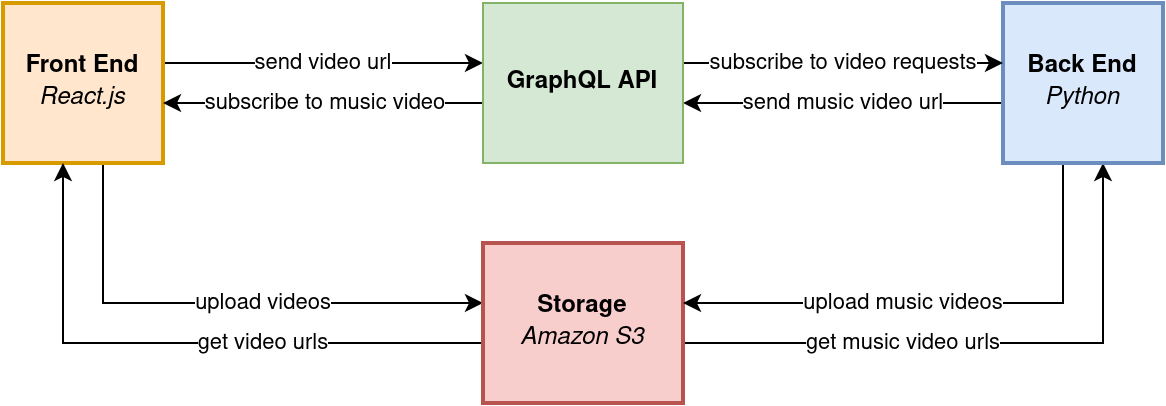

The diagram above was exported from draw.io. Its source (the exported page's mxGraphModel, read from the mxfile embedded in the PNG):
<mxGraphModel dx="1137" dy="638" grid="1" gridSize="10" guides="1" tooltips="1" connect="1" arrows="1" fold="1" page="1" pageScale="1" pageWidth="850" pageHeight="1100" math="0" shadow="0">
  <root>
    <mxCell id="0" />
    <mxCell id="1" parent="0" />
    <mxCell id="tURKbGZsQxp_O_CVgYqd-7" value="send video url" style="edgeStyle=orthogonalEdgeStyle;rounded=0;orthogonalLoop=1;jettySize=auto;html=1;startArrow=none;startFill=0;" parent="1" source="RCS6cJjpGmTnPE_OYluG-1" target="tURKbGZsQxp_O_CVgYqd-15" edge="1">
      <mxGeometry relative="1" as="geometry">
        <mxPoint x="280" y="200" as="targetPoint" />
        <Array as="points">
          <mxPoint x="270" y="190" />
          <mxPoint x="270" y="190" />
        </Array>
        <mxPoint as="offset" />
      </mxGeometry>
    </mxCell>
    <mxCell id="Zl7ZMDCe7nyPJ72ZexdI-4" value="upload videos" style="edgeStyle=orthogonalEdgeStyle;rounded=0;orthogonalLoop=1;jettySize=auto;html=1;" edge="1" parent="1" source="RCS6cJjpGmTnPE_OYluG-1" target="RCS6cJjpGmTnPE_OYluG-4">
      <mxGeometry x="0.1538" relative="1" as="geometry">
        <Array as="points">
          <mxPoint x="110" y="310" />
        </Array>
        <mxPoint as="offset" />
      </mxGeometry>
    </mxCell>
    <mxCell id="RCS6cJjpGmTnPE_OYluG-1" value="&lt;div&gt;&lt;b&gt;Front End&lt;/b&gt;&lt;/div&gt;&lt;div&gt;&lt;i&gt;React.js&lt;/i&gt;&lt;b&gt;&lt;i&gt;&lt;br&gt;&lt;/i&gt;&lt;/b&gt;&lt;/div&gt;" style="rounded=0;whiteSpace=wrap;html=1;fillColor=#ffe6cc;strokeWidth=2;strokeColor=#d79b00;" parent="1" vertex="1">
      <mxGeometry x="60" y="160" width="80" height="80" as="geometry" />
    </mxCell>
    <mxCell id="Zl7ZMDCe7nyPJ72ZexdI-6" value="get video urls" style="edgeStyle=orthogonalEdgeStyle;rounded=0;orthogonalLoop=1;jettySize=auto;html=1;" edge="1" parent="1" source="RCS6cJjpGmTnPE_OYluG-4" target="RCS6cJjpGmTnPE_OYluG-1">
      <mxGeometry x="-0.2667" relative="1" as="geometry">
        <Array as="points">
          <mxPoint x="90" y="330" />
        </Array>
        <mxPoint as="offset" />
      </mxGeometry>
    </mxCell>
    <mxCell id="Zl7ZMDCe7nyPJ72ZexdI-7" value="get music video urls" style="edgeStyle=orthogonalEdgeStyle;rounded=0;orthogonalLoop=1;jettySize=auto;html=1;" edge="1" parent="1" source="RCS6cJjpGmTnPE_OYluG-4" target="RCS6cJjpGmTnPE_OYluG-11">
      <mxGeometry x="-0.2667" relative="1" as="geometry">
        <Array as="points">
          <mxPoint x="610" y="330" />
        </Array>
        <mxPoint as="offset" />
      </mxGeometry>
    </mxCell>
    <mxCell id="RCS6cJjpGmTnPE_OYluG-4" value="&lt;div&gt;Storage&lt;/div&gt;&lt;div&gt;&lt;i style=&quot;font-weight: normal;&quot;&gt;Amazon S3&lt;/i&gt;&lt;br&gt;&lt;/div&gt;" style="rounded=0;whiteSpace=wrap;html=1;fontStyle=1;fillColor=#f8cecc;strokeWidth=2;strokeColor=#b85450;" parent="1" vertex="1">
      <mxGeometry x="300" y="280" width="100" height="80" as="geometry" />
    </mxCell>
    <mxCell id="tURKbGZsQxp_O_CVgYqd-20" value="send music video url" style="edgeStyle=orthogonalEdgeStyle;rounded=0;orthogonalLoop=1;jettySize=auto;html=1;" parent="1" edge="1">
      <mxGeometry relative="1" as="geometry">
        <mxPoint x="560" y="210" as="sourcePoint" />
        <mxPoint x="400" y="210" as="targetPoint" />
      </mxGeometry>
    </mxCell>
    <mxCell id="Zl7ZMDCe7nyPJ72ZexdI-5" value="upload music videos" style="edgeStyle=orthogonalEdgeStyle;rounded=0;orthogonalLoop=1;jettySize=auto;html=1;" edge="1" parent="1" source="RCS6cJjpGmTnPE_OYluG-11" target="RCS6cJjpGmTnPE_OYluG-4">
      <mxGeometry x="0.1538" relative="1" as="geometry">
        <Array as="points">
          <mxPoint x="590" y="310" />
        </Array>
        <mxPoint as="offset" />
      </mxGeometry>
    </mxCell>
    <mxCell id="RCS6cJjpGmTnPE_OYluG-11" value="&lt;div&gt;Back End&lt;/div&gt;&lt;div&gt;&lt;span style=&quot;font-weight: normal;&quot;&gt;&lt;i&gt;Python&lt;/i&gt;&lt;/span&gt;&lt;br&gt;&lt;/div&gt;" style="rounded=0;whiteSpace=wrap;html=1;fontStyle=1;fillColor=#dae8fc;strokeWidth=2;strokeColor=#6c8ebf;" parent="1" vertex="1">
      <mxGeometry x="560" y="160" width="80" height="80" as="geometry" />
    </mxCell>
    <mxCell id="tURKbGZsQxp_O_CVgYqd-16" value="subscribe to music video" style="edgeStyle=orthogonalEdgeStyle;rounded=0;orthogonalLoop=1;jettySize=auto;html=1;exitX=0;exitY=0.663;exitDx=0;exitDy=0;exitPerimeter=0;" parent="1" source="tURKbGZsQxp_O_CVgYqd-15" target="RCS6cJjpGmTnPE_OYluG-1" edge="1">
      <mxGeometry relative="1" as="geometry">
        <mxPoint x="280" y="210" as="sourcePoint" />
        <mxPoint x="160" y="210" as="targetPoint" />
        <Array as="points">
          <mxPoint x="300" y="210" />
        </Array>
      </mxGeometry>
    </mxCell>
    <mxCell id="tURKbGZsQxp_O_CVgYqd-19" value="subscribe to video requests" style="edgeStyle=orthogonalEdgeStyle;rounded=0;orthogonalLoop=1;jettySize=auto;html=1;" parent="1" edge="1">
      <mxGeometry relative="1" as="geometry">
        <mxPoint x="400" y="190" as="sourcePoint" />
        <mxPoint x="560" y="190" as="targetPoint" />
      </mxGeometry>
    </mxCell>
    <mxCell id="tURKbGZsQxp_O_CVgYqd-15" value="&lt;div&gt;&lt;b&gt;GraphQL API&lt;/b&gt;&lt;/div&gt;" style="rounded=0;whiteSpace=wrap;html=1;fillColor=#d5e8d4;strokeColor=#82b366;" parent="1" vertex="1">
      <mxGeometry x="300" y="160" width="100" height="80" as="geometry" />
    </mxCell>
  </root>
</mxGraphModel>